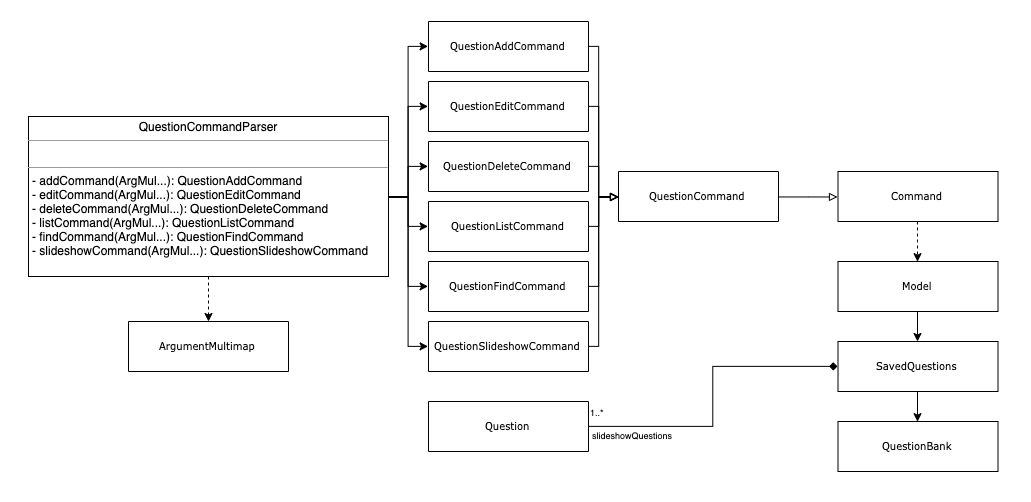

The diagram above was exported from draw.io. Its source (the exported page's mxGraphModel, read from the mxfile embedded in the PNG):
<mxGraphModel dx="2511" dy="1971" grid="1" gridSize="10" guides="1" tooltips="1" connect="1" arrows="1" fold="1" page="1" pageScale="1" pageWidth="850" pageHeight="1100" background="#ffffff" math="0" shadow="0">
  <root>
    <mxCell id="0" />
    <mxCell id="1" parent="0" />
    <mxCell id="ktCnt6EAZMmfTwR5WLZg-49" value="" style="rounded=0;whiteSpace=wrap;html=1;strokeColor=none;fontSize=9;" vertex="1" parent="1">
      <mxGeometry x="-68" y="-631" width="1030" height="500" as="geometry" />
    </mxCell>
    <mxCell id="ktCnt6EAZMmfTwR5WLZg-14" style="edgeStyle=orthogonalEdgeStyle;rounded=0;orthogonalLoop=1;jettySize=auto;html=1;entryX=0;entryY=0.5;entryDx=0;entryDy=0;" edge="1" parent="1" source="5d2195bd80daf111-18" target="ktCnt6EAZMmfTwR5WLZg-1">
      <mxGeometry relative="1" as="geometry" />
    </mxCell>
    <mxCell id="ktCnt6EAZMmfTwR5WLZg-15" style="edgeStyle=orthogonalEdgeStyle;rounded=0;orthogonalLoop=1;jettySize=auto;html=1;entryX=0;entryY=0.5;entryDx=0;entryDy=0;" edge="1" parent="1" source="5d2195bd80daf111-18" target="ktCnt6EAZMmfTwR5WLZg-5">
      <mxGeometry relative="1" as="geometry" />
    </mxCell>
    <mxCell id="ktCnt6EAZMmfTwR5WLZg-16" style="edgeStyle=orthogonalEdgeStyle;rounded=0;orthogonalLoop=1;jettySize=auto;html=1;entryX=0;entryY=0.5;entryDx=0;entryDy=0;" edge="1" parent="1" source="5d2195bd80daf111-18" target="ktCnt6EAZMmfTwR5WLZg-6">
      <mxGeometry relative="1" as="geometry" />
    </mxCell>
    <mxCell id="ktCnt6EAZMmfTwR5WLZg-17" style="edgeStyle=orthogonalEdgeStyle;rounded=0;orthogonalLoop=1;jettySize=auto;html=1;entryX=0;entryY=0.5;entryDx=0;entryDy=0;" edge="1" parent="1" source="5d2195bd80daf111-18" target="ktCnt6EAZMmfTwR5WLZg-9">
      <mxGeometry relative="1" as="geometry" />
    </mxCell>
    <mxCell id="ktCnt6EAZMmfTwR5WLZg-18" style="edgeStyle=orthogonalEdgeStyle;rounded=0;orthogonalLoop=1;jettySize=auto;html=1;entryX=0;entryY=0.5;entryDx=0;entryDy=0;" edge="1" parent="1" source="5d2195bd80daf111-18" target="ktCnt6EAZMmfTwR5WLZg-10">
      <mxGeometry relative="1" as="geometry" />
    </mxCell>
    <mxCell id="ktCnt6EAZMmfTwR5WLZg-19" style="edgeStyle=orthogonalEdgeStyle;rounded=0;orthogonalLoop=1;jettySize=auto;html=1;entryX=0;entryY=0.5;entryDx=0;entryDy=0;" edge="1" parent="1" source="5d2195bd80daf111-18" target="ktCnt6EAZMmfTwR5WLZg-8">
      <mxGeometry relative="1" as="geometry" />
    </mxCell>
    <mxCell id="ktCnt6EAZMmfTwR5WLZg-39" style="edgeStyle=orthogonalEdgeStyle;rounded=0;orthogonalLoop=1;jettySize=auto;html=1;dashed=1;startArrow=none;startFill=0;endArrow=classic;endFill=1;" edge="1" parent="1" source="5d2195bd80daf111-18" target="ktCnt6EAZMmfTwR5WLZg-38">
      <mxGeometry relative="1" as="geometry" />
    </mxCell>
    <mxCell id="5d2195bd80daf111-18" value="&lt;p style=&quot;margin: 0px ; margin-top: 4px ; text-align: center&quot;&gt;QuestionCommandParser&lt;/p&gt;&lt;hr size=&quot;1&quot;&gt;&lt;p style=&quot;margin: 0px ; margin-left: 4px&quot;&gt;&lt;br&gt;&lt;/p&gt;&lt;hr size=&quot;1&quot;&gt;&lt;p style=&quot;margin: 0px ; margin-left: 4px&quot;&gt;- addCommand(ArgMul...): QuestionAddCommand&lt;br&gt;- editCommand(ArgMul...): QuestionEditCommand&lt;/p&gt;&lt;p style=&quot;margin: 0px ; margin-left: 4px&quot;&gt;- deleteCommand(ArgMul...): QuestionDeleteCommand&lt;br&gt;&lt;/p&gt;&lt;p style=&quot;margin: 0px 0px 0px 4px&quot;&gt;- listCommand(ArgMul...): QuestionListCommand&lt;/p&gt;&lt;p style=&quot;margin: 0px 0px 0px 4px&quot;&gt;- findCommand(ArgMul...): QuestionFindCommand&lt;/p&gt;&lt;p style=&quot;margin: 0px ; margin-left: 4px&quot;&gt;- slideshowCommand(ArgMul...): QuestionSlideshowCommand&lt;/p&gt;" style="verticalAlign=top;align=left;overflow=fill;fontSize=12;fontFamily=Helvetica;html=1;rounded=0;shadow=0;comic=0;labelBackgroundColor=none;strokeWidth=1;" parent="1" vertex="1">
      <mxGeometry x="-40" y="-515" width="360" height="160" as="geometry" />
    </mxCell>
    <mxCell id="ktCnt6EAZMmfTwR5WLZg-29" style="edgeStyle=orthogonalEdgeStyle;rounded=0;orthogonalLoop=1;jettySize=auto;html=1;entryX=0;entryY=0.5;entryDx=0;entryDy=0;startArrow=none;startFill=0;endArrow=block;endFill=0;" edge="1" parent="1" source="ktCnt6EAZMmfTwR5WLZg-1" target="ktCnt6EAZMmfTwR5WLZg-11">
      <mxGeometry relative="1" as="geometry">
        <Array as="points">
          <mxPoint x="530" y="-585" />
          <mxPoint x="530" y="-435" />
        </Array>
      </mxGeometry>
    </mxCell>
    <mxCell id="ktCnt6EAZMmfTwR5WLZg-1" value="QuestionAddCommand" style="swimlane;html=1;fontStyle=0;childLayout=stackLayout;horizontal=1;startSize=50;fillColor=none;horizontalStack=0;resizeParent=1;resizeLast=0;collapsible=1;marginBottom=0;swimlaneFillColor=#ffffff;rounded=0;shadow=0;comic=0;labelBackgroundColor=none;strokeColor=#000000;strokeWidth=1;fontFamily=Verdana;fontSize=10;fontColor=#000000;align=center;" vertex="1" parent="1">
      <mxGeometry x="360" y="-610" width="160" height="50" as="geometry" />
    </mxCell>
    <mxCell id="ktCnt6EAZMmfTwR5WLZg-31" style="edgeStyle=orthogonalEdgeStyle;rounded=0;orthogonalLoop=1;jettySize=auto;html=1;entryX=0;entryY=0.5;entryDx=0;entryDy=0;startArrow=none;startFill=0;endArrow=block;endFill=0;" edge="1" parent="1" source="ktCnt6EAZMmfTwR5WLZg-5" target="ktCnt6EAZMmfTwR5WLZg-11">
      <mxGeometry relative="1" as="geometry">
        <Array as="points">
          <mxPoint x="530" y="-525" />
          <mxPoint x="530" y="-435" />
        </Array>
      </mxGeometry>
    </mxCell>
    <mxCell id="ktCnt6EAZMmfTwR5WLZg-5" value="QuestionEditCommand" style="swimlane;html=1;fontStyle=0;childLayout=stackLayout;horizontal=1;startSize=50;fillColor=none;horizontalStack=0;resizeParent=1;resizeLast=0;collapsible=1;marginBottom=0;swimlaneFillColor=#ffffff;rounded=0;shadow=0;comic=0;labelBackgroundColor=none;strokeColor=#000000;strokeWidth=1;fontFamily=Verdana;fontSize=10;fontColor=#000000;align=center;" vertex="1" parent="1">
      <mxGeometry x="360" y="-550" width="160" height="50" as="geometry" />
    </mxCell>
    <mxCell id="ktCnt6EAZMmfTwR5WLZg-32" style="edgeStyle=orthogonalEdgeStyle;rounded=0;orthogonalLoop=1;jettySize=auto;html=1;startArrow=none;startFill=0;endArrow=block;endFill=0;" edge="1" parent="1" source="ktCnt6EAZMmfTwR5WLZg-6" target="ktCnt6EAZMmfTwR5WLZg-11">
      <mxGeometry relative="1" as="geometry">
        <Array as="points">
          <mxPoint x="530" y="-465" />
          <mxPoint x="530" y="-435" />
        </Array>
      </mxGeometry>
    </mxCell>
    <mxCell id="ktCnt6EAZMmfTwR5WLZg-6" value="QuestionDeleteCommand" style="swimlane;html=1;fontStyle=0;childLayout=stackLayout;horizontal=1;startSize=50;fillColor=none;horizontalStack=0;resizeParent=1;resizeLast=0;collapsible=1;marginBottom=0;swimlaneFillColor=#ffffff;rounded=0;shadow=0;comic=0;labelBackgroundColor=none;strokeColor=#000000;strokeWidth=1;fontFamily=Verdana;fontSize=10;fontColor=#000000;align=center;" vertex="1" parent="1">
      <mxGeometry x="360" y="-490" width="160" height="50" as="geometry" />
    </mxCell>
    <mxCell id="ktCnt6EAZMmfTwR5WLZg-35" style="edgeStyle=orthogonalEdgeStyle;rounded=0;orthogonalLoop=1;jettySize=auto;html=1;startArrow=none;startFill=0;endArrow=block;endFill=0;" edge="1" parent="1" source="ktCnt6EAZMmfTwR5WLZg-8" target="ktCnt6EAZMmfTwR5WLZg-11">
      <mxGeometry relative="1" as="geometry">
        <Array as="points">
          <mxPoint x="530" y="-285" />
          <mxPoint x="530" y="-435" />
        </Array>
      </mxGeometry>
    </mxCell>
    <mxCell id="ktCnt6EAZMmfTwR5WLZg-8" value="QuestionSlideshowCommand" style="swimlane;html=1;fontStyle=0;childLayout=stackLayout;horizontal=1;startSize=50;fillColor=none;horizontalStack=0;resizeParent=1;resizeLast=0;collapsible=1;marginBottom=0;swimlaneFillColor=#ffffff;rounded=0;shadow=0;comic=0;labelBackgroundColor=none;strokeColor=#000000;strokeWidth=1;fontFamily=Verdana;fontSize=10;fontColor=#000000;align=center;" vertex="1" parent="1">
      <mxGeometry x="360" y="-310" width="160" height="50" as="geometry" />
    </mxCell>
    <mxCell id="ktCnt6EAZMmfTwR5WLZg-33" style="edgeStyle=orthogonalEdgeStyle;rounded=0;orthogonalLoop=1;jettySize=auto;html=1;startArrow=none;startFill=0;endArrow=block;endFill=0;" edge="1" parent="1" source="ktCnt6EAZMmfTwR5WLZg-9" target="ktCnt6EAZMmfTwR5WLZg-11">
      <mxGeometry relative="1" as="geometry">
        <Array as="points">
          <mxPoint x="530" y="-405" />
          <mxPoint x="530" y="-435" />
        </Array>
      </mxGeometry>
    </mxCell>
    <mxCell id="ktCnt6EAZMmfTwR5WLZg-9" value="QuestionListCommand" style="swimlane;html=1;fontStyle=0;childLayout=stackLayout;horizontal=1;startSize=50;fillColor=none;horizontalStack=0;resizeParent=1;resizeLast=0;collapsible=1;marginBottom=0;swimlaneFillColor=#ffffff;rounded=0;shadow=0;comic=0;labelBackgroundColor=none;strokeColor=#000000;strokeWidth=1;fontFamily=Verdana;fontSize=10;fontColor=#000000;align=center;" vertex="1" parent="1">
      <mxGeometry x="360" y="-430" width="160" height="50" as="geometry" />
    </mxCell>
    <mxCell id="ktCnt6EAZMmfTwR5WLZg-34" style="edgeStyle=orthogonalEdgeStyle;rounded=0;orthogonalLoop=1;jettySize=auto;html=1;startArrow=none;startFill=0;endArrow=block;endFill=0;" edge="1" parent="1" source="ktCnt6EAZMmfTwR5WLZg-10" target="ktCnt6EAZMmfTwR5WLZg-11">
      <mxGeometry relative="1" as="geometry">
        <Array as="points">
          <mxPoint x="530" y="-345" />
          <mxPoint x="530" y="-435" />
        </Array>
      </mxGeometry>
    </mxCell>
    <mxCell id="ktCnt6EAZMmfTwR5WLZg-10" value="QuestionFindCommand" style="swimlane;html=1;fontStyle=0;childLayout=stackLayout;horizontal=1;startSize=50;fillColor=none;horizontalStack=0;resizeParent=1;resizeLast=0;collapsible=1;marginBottom=0;swimlaneFillColor=#ffffff;rounded=0;shadow=0;comic=0;labelBackgroundColor=none;strokeColor=#000000;strokeWidth=1;fontFamily=Verdana;fontSize=10;fontColor=#000000;align=center;" vertex="1" parent="1">
      <mxGeometry x="360" y="-370" width="160" height="50" as="geometry" />
    </mxCell>
    <mxCell id="ktCnt6EAZMmfTwR5WLZg-36" style="edgeStyle=orthogonalEdgeStyle;rounded=0;orthogonalLoop=1;jettySize=auto;html=1;entryX=0;entryY=0.5;entryDx=0;entryDy=0;startArrow=none;startFill=0;endArrow=block;endFill=0;" edge="1" parent="1" source="ktCnt6EAZMmfTwR5WLZg-11" target="ktCnt6EAZMmfTwR5WLZg-12">
      <mxGeometry relative="1" as="geometry" />
    </mxCell>
    <mxCell id="ktCnt6EAZMmfTwR5WLZg-11" value="QuestionCommand" style="swimlane;html=1;fontStyle=0;childLayout=stackLayout;horizontal=1;startSize=50;fillColor=none;horizontalStack=0;resizeParent=1;resizeLast=0;collapsible=1;marginBottom=0;swimlaneFillColor=#ffffff;rounded=0;shadow=0;comic=0;labelBackgroundColor=none;strokeColor=#000000;strokeWidth=1;fontFamily=Verdana;fontSize=10;fontColor=#000000;align=center;" vertex="1" parent="1">
      <mxGeometry x="550" y="-460" width="160" height="50" as="geometry" />
    </mxCell>
    <mxCell id="ktCnt6EAZMmfTwR5WLZg-37" style="edgeStyle=orthogonalEdgeStyle;rounded=0;orthogonalLoop=1;jettySize=auto;html=1;entryX=0.5;entryY=0;entryDx=0;entryDy=0;startArrow=none;startFill=0;endArrow=classic;endFill=1;dashed=1;" edge="1" parent="1" source="ktCnt6EAZMmfTwR5WLZg-12" target="ktCnt6EAZMmfTwR5WLZg-13">
      <mxGeometry relative="1" as="geometry" />
    </mxCell>
    <mxCell id="ktCnt6EAZMmfTwR5WLZg-12" value="Command" style="swimlane;html=1;fontStyle=0;childLayout=stackLayout;horizontal=1;startSize=50;fillColor=none;horizontalStack=0;resizeParent=1;resizeLast=0;collapsible=1;marginBottom=0;swimlaneFillColor=#ffffff;rounded=0;shadow=0;comic=0;labelBackgroundColor=none;strokeColor=#000000;strokeWidth=1;fontFamily=Verdana;fontSize=10;fontColor=#000000;align=center;" vertex="1" parent="1">
      <mxGeometry x="769.5" y="-460" width="160" height="50" as="geometry" />
    </mxCell>
    <mxCell id="ktCnt6EAZMmfTwR5WLZg-43" style="edgeStyle=orthogonalEdgeStyle;rounded=0;orthogonalLoop=1;jettySize=auto;html=1;startArrow=none;startFill=0;endArrow=classic;endFill=1;" edge="1" parent="1" source="ktCnt6EAZMmfTwR5WLZg-13" target="ktCnt6EAZMmfTwR5WLZg-41">
      <mxGeometry relative="1" as="geometry" />
    </mxCell>
    <mxCell id="ktCnt6EAZMmfTwR5WLZg-13" value="Model" style="swimlane;html=1;fontStyle=0;childLayout=stackLayout;horizontal=1;startSize=50;fillColor=none;horizontalStack=0;resizeParent=1;resizeLast=0;collapsible=1;marginBottom=0;swimlaneFillColor=#ffffff;rounded=0;shadow=0;comic=0;labelBackgroundColor=none;strokeColor=#000000;strokeWidth=1;fontFamily=Verdana;fontSize=10;fontColor=#000000;align=center;" vertex="1" parent="1">
      <mxGeometry x="769.5" y="-370" width="160" height="50" as="geometry" />
    </mxCell>
    <mxCell id="ktCnt6EAZMmfTwR5WLZg-38" value="ArgumentMultimap" style="swimlane;html=1;fontStyle=0;childLayout=stackLayout;horizontal=1;startSize=50;fillColor=none;horizontalStack=0;resizeParent=1;resizeLast=0;collapsible=1;marginBottom=0;swimlaneFillColor=#ffffff;rounded=0;shadow=0;comic=0;labelBackgroundColor=none;strokeColor=#000000;strokeWidth=1;fontFamily=Verdana;fontSize=10;fontColor=#000000;align=center;" vertex="1" parent="1">
      <mxGeometry x="60" y="-310" width="160" height="50" as="geometry" />
    </mxCell>
    <mxCell id="ktCnt6EAZMmfTwR5WLZg-44" style="edgeStyle=orthogonalEdgeStyle;rounded=0;orthogonalLoop=1;jettySize=auto;html=1;entryX=0.5;entryY=0;entryDx=0;entryDy=0;startArrow=none;startFill=0;endArrow=classic;endFill=1;" edge="1" parent="1" source="ktCnt6EAZMmfTwR5WLZg-41" target="ktCnt6EAZMmfTwR5WLZg-42">
      <mxGeometry relative="1" as="geometry" />
    </mxCell>
    <mxCell id="ktCnt6EAZMmfTwR5WLZg-41" value="SavedQuestions" style="swimlane;html=1;fontStyle=0;childLayout=stackLayout;horizontal=1;startSize=50;fillColor=none;horizontalStack=0;resizeParent=1;resizeLast=0;collapsible=1;marginBottom=0;swimlaneFillColor=#ffffff;rounded=0;shadow=0;comic=0;labelBackgroundColor=none;strokeColor=#000000;strokeWidth=1;fontFamily=Verdana;fontSize=10;fontColor=#000000;align=center;" vertex="1" parent="1">
      <mxGeometry x="769.5" y="-290" width="160" height="50" as="geometry" />
    </mxCell>
    <mxCell id="ktCnt6EAZMmfTwR5WLZg-42" value="QuestionBank" style="swimlane;html=1;fontStyle=0;childLayout=stackLayout;horizontal=1;startSize=50;fillColor=none;horizontalStack=0;resizeParent=1;resizeLast=0;collapsible=1;marginBottom=0;swimlaneFillColor=#ffffff;rounded=0;shadow=0;comic=0;labelBackgroundColor=none;strokeColor=#000000;strokeWidth=1;fontFamily=Verdana;fontSize=10;fontColor=#000000;align=center;" vertex="1" parent="1">
      <mxGeometry x="769.5" y="-210" width="160" height="50" as="geometry" />
    </mxCell>
    <mxCell id="ktCnt6EAZMmfTwR5WLZg-46" value="&lt;font style=&quot;font-size: 9px&quot;&gt;1..*&lt;/font&gt;" style="edgeStyle=orthogonalEdgeStyle;rounded=0;orthogonalLoop=1;jettySize=auto;html=1;entryX=0;entryY=0.5;entryDx=0;entryDy=0;startArrow=none;startFill=0;endArrow=diamond;endFill=1;" edge="1" parent="1" source="ktCnt6EAZMmfTwR5WLZg-45" target="ktCnt6EAZMmfTwR5WLZg-41">
      <mxGeometry x="-0.1001" y="115" relative="1" as="geometry">
        <mxPoint as="offset" />
      </mxGeometry>
    </mxCell>
    <mxCell id="ktCnt6EAZMmfTwR5WLZg-48" value="slideshowQuestions" style="text;html=1;resizable=0;points=[];align=center;verticalAlign=middle;labelBackgroundColor=#ffffff;fontSize=9;" vertex="1" connectable="0" parent="ktCnt6EAZMmfTwR5WLZg-46">
      <mxGeometry x="-0.0056" y="4" relative="1" as="geometry">
        <mxPoint x="-76.5" y="38" as="offset" />
      </mxGeometry>
    </mxCell>
    <mxCell id="ktCnt6EAZMmfTwR5WLZg-45" value="Question" style="swimlane;html=1;fontStyle=0;childLayout=stackLayout;horizontal=1;startSize=50;fillColor=none;horizontalStack=0;resizeParent=1;resizeLast=0;collapsible=1;marginBottom=0;swimlaneFillColor=#ffffff;rounded=0;shadow=0;comic=0;labelBackgroundColor=none;strokeColor=#000000;strokeWidth=1;fontFamily=Verdana;fontSize=10;fontColor=#000000;align=center;" vertex="1" parent="1">
      <mxGeometry x="360" y="-230" width="160" height="50" as="geometry" />
    </mxCell>
  </root>
</mxGraphModel>